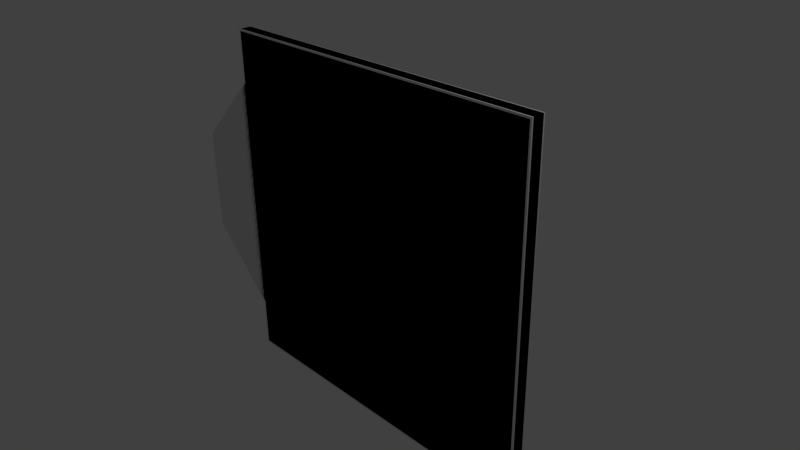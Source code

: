 # Source: w_D_5x5_Am.blend  (saved by Blender 2.69.0; exported with 4.5.12 LTS)
import bpy
from mathutils import Matrix  # noqa: F401  (used for matrix-valued properties, if any)

bpy.ops.wm.read_factory_settings(use_empty=True)
scene = bpy.context.scene
scene.name = 'Scene'

# ---- collections
col_collection_1 = bpy.data.collections.new('Collection 1'); scene.collection.children.link(col_collection_1)

# ---- materials (node trees are filled in below, after node groups)
mat_material_001 = bpy.data.materials.new('Material.001')
mat_material_001.alpha_threshold = 0.0
mat_material_001.use_transparent_shadow = False
mat_material_001.roughness = 0.5
mat_material_001.line_color = (0.0, 0.0, 0.0, 1.0)
mat_material = bpy.data.materials.new('Material')
mat_material.alpha_threshold = 0.0
mat_material.use_transparent_shadow = False
mat_material.roughness = 0.5
mat_material.line_color = (0.0, 0.0, 0.0, 1.0)

# ---- material node trees

# ---- world
world_world = bpy.data.worlds.new('World'); scene.world = world_world
world_world.color = (0.05088, 0.05088, 0.05088)
world_world.use_sun_shadow = False
world_world.sun_shadow_jitter_overblur = 0.0
world_world.cycles.sampling_method = 'MANUAL'
world_world.cycles.sample_map_resolution = 256

# ---- cameras
cam_camera = bpy.data.cameras.new('Camera')
cam_camera.clip_end = 100.0
cam_camera.lens = 35.0
cam_camera.sensor_width = 32.0
cam_camera.sensor_height = 18.0
cam_camera.ortho_scale = 7.314
cam_camera.dof.focus_distance = 0.0
cam_camera.dof.aperture_fstop = 128.0

# ---- lights
light_lamp = bpy.data.lights.new('Lamp', 'POINT')
light_lamp.transmission_factor = 0.0
light_lamp.cutoff_distance = 30.0
light_lamp.energy = 100.0
light_lamp.shadow_buffer_clip_start = 1.001
light_lamp.shadow_soft_size = 0.1
light_lamp.shadow_maximum_resolution = 0.006
light_lamp.use_absolute_resolution = True
light_lamp.cycles.use_multiple_importance_sampling = False

# ---- meshes
me_cube_002 = bpy.data.meshes.new('Cube.002')
me_cube_002.from_pydata([(-2.5, -0.1, -1.75), (-2.5, 0.1, -1.75), (-3.5, 0.1, -0.75), (-3.5, -0.09999, -0.75), (-2.5, -0.1, 1.75), (-2.5, 0.1, 1.75), (-3.5, -0.09999, 0.75), (-3.5, 0.1, 0.75)], [], [(6, 7, 2, 3), (0, 4, 6, 3), (4, 5, 7, 6), (5, 1, 2, 7), (1, 0, 3, 2), (0, 1, 5, 4)])
_uv = me_cube_002.uv_layers.new(name='UVMap')
_uv.uv.foreach_set('vector', [0.5225, 1.0, 0.5025, 1.0, 0.5025, 0.5, 0.5225, 0.5, 0.5, 0.5, 0.5, 0.0, 0.5, 0.0, 0.5, 0.5, 0.565, 0.5, 0.545, 0.5, 0.545, 0.5, 0.565, 0.5, 0.5, 0.5, 0.5025, 0.5, 0.5025, 0.5, 0.5, 0.5, 9.537e-08, 0.5, 0.0, 0.52, 0.0, 0.52, 9.537e-08, 0.5, 0.5, 0.5, 9.537e-08, 0.5, 0.5, 0.5, 0.565, 0.5])
_uv.active_render = True
_uv = me_cube_002.uv_layers.new(name='UVMap.001')
_uv.uv.foreach_set('vector', [0.5225, 1.0, 0.5025, 1.0, 0.5025, 0.5, 0.5225, 0.5, 0.5, 0.5, 0.5, 0.0, 0.5, 0.0, 0.5, 0.5, 0.565, 0.5, 0.545, 0.5, 0.545, 0.5, 0.565, 0.5, 0.5, 0.5, 0.5025, 0.5, 0.5025, 0.5, 0.5, 0.5, 9.537e-08, 0.5, 0.0, 0.52, 0.0, 0.52, 9.537e-08, 0.5, 0.5, 0.5, 9.537e-08, 0.5, 0.5, 0.5, 0.565, 0.5])
me_cube_002.materials.append(mat_material_001)
me_cube_002.use_remesh_preserve_volume = False
me_cube_002.use_remesh_preserve_attributes = False
me_cube_002.use_mirror_vertex_groups = False
me_cube_002.update()
me_cube_005 = bpy.data.meshes.new('Cube.005')
me_cube_005.from_pydata([(2.5, 0.1, -2.5), (2.5, -0.1, -2.5), (-2.5, -0.1, -2.5), (-2.5, 0.1, -2.5), (-2.5, -0.1, 2.5), (-2.5, 0.1, 2.5), (2.5, -0.1, 2.5), (2.5, 0.1, 2.5)], [], [(0, 1, 2, 3), (0, 7, 6, 1), (1, 6, 4, 2), (7, 5, 4, 6), (0, 3, 5, 7), (2, 4, 5, 3)])
_uv = me_cube_005.uv_layers.new(name='UVMap')
_uv.uv.foreach_set('vector', [0.5, 0.5, 0.5, 0.52, 0.0, 0.52, 9.537e-08, 0.5, 0.5, 0.5, 0.5, 0.25, 0.565, 0.75, 0.5425, 1.0, 0.5425, 1.0, 0.25, 1.073e-07, 0.5, 0.0, 0.5, 0.5, 0.545, 0.75, 0.545, 0.5, 0.565, 0.5, 0.565, 0.75, 1.0, 1.431e-07, 0.5025, 0.5, 0.5, 0.5, 0.5, 0.25, 0.5, 0.0, 0.545, 0.5, 0.5025, 0.5, 0.0, 0.52])
_uv.active_render = True
_uv = me_cube_005.uv_layers.new(name='UVMap.001')
_uv.uv.foreach_set('vector', [0.5, 0.5, 0.5, 0.52, 0.0, 0.52, 9.537e-08, 0.5, 0.5, 0.5, 0.5, 0.25, 0.565, 0.75, 0.5425, 1.0, 0.5425, 1.0, 0.25, 1.073e-07, 0.5, 0.0, 0.5, 0.5, 0.545, 0.75, 0.545, 0.5, 0.565, 0.5, 0.565, 0.75, 1.0, 1.431e-07, 0.5025, 0.5, 0.5, 0.5, 0.5, 0.25, 0.5, 0.0, 0.545, 0.5, 0.5025, 0.5, 0.0, 0.52])
me_cube_005.materials.append(mat_material_001)
me_cube_005.use_remesh_preserve_volume = False
me_cube_005.use_remesh_preserve_attributes = False
me_cube_005.use_mirror_vertex_groups = False
me_cube_005.update()
me_cube = bpy.data.meshes.new('Cube')
me_cube.from_pydata([(2.5, -0.08, 2.5), (2.5, 0.08, 2.5), (2.5, -0.08, -2.5), (2.5, 0.08, -2.5), (-2.475, -0.1, 2.475), (-2.475, -0.1, -2.475), (2.475, -0.1, -2.475), (2.475, -0.1, 2.475), (-2.5, 0.08, -2.5), (-2.5, -0.08, -2.5), (-2.5, 0.08, 2.5), (-2.5, -0.08, 2.5), (2.475, 0.1, 2.475), (2.475, 0.1, -2.475), (-2.475, 0.1, -2.475), (-2.475, 0.1, 2.475), (2.5, -0.08, 1.75), (2.5, 0.08, 1.75), (2.475, 0.1, 1.75), (-2.475, -0.1, 1.75), (-2.5, -0.08, 1.75), (2.475, -0.1, 1.75), (-2.5, 0.08, 1.75), (-2.475, 0.1, 1.75), (2.5, -0.08, -1.75), (2.5, 0.08, -1.75), (2.475, 0.1, -1.75), (2.475, -0.1, -1.75), (-2.5, 0.08, -1.75), (-2.475, 0.1, -1.75), (-2.475, -0.1, -1.75), (-2.5, -0.08, -1.75), (-3.475, -0.1, -0.75), (-3.475, -0.1, 0.75), (-3.5, -0.08, -0.75), (-3.5, -0.08, 0.75), (2.5, -0.08, 0.75), (2.5, -0.08, -0.75), (2.5, 0.08, 0.75), (2.5, 0.08, -0.75), (2.475, 0.1, 0.75), (2.475, 0.1, -0.75), (2.475, -0.1, 0.75), (2.475, -0.1, -0.75), (-3.5, 0.08, 0.75), (-3.5, 0.08, -0.75), (-3.475, 0.1, 0.75), (-3.475, 0.1, -0.75)], [], [(20, 19, 4, 11), (22, 10, 15, 23), (9, 2, 6, 5), (24, 2, 3, 25), (2, 9, 8, 3), (0, 1, 10, 11), (10, 1, 12, 15), (0, 11, 4, 7), (3, 8, 14, 13), (24, 27, 6, 2), (26, 13, 14, 29), (19, 21, 7, 4), (20, 11, 10, 22), (25, 3, 13, 26), (1, 17, 18, 12), (35, 20, 22, 44), (33, 42, 21, 19), (12, 18, 23, 15), (0, 7, 21, 16), (0, 16, 17, 1), (44, 22, 23, 46), (35, 33, 19, 20), (9, 5, 30, 31), (8, 28, 29, 14), (5, 6, 27, 30), (9, 31, 28, 8), (39, 25, 26, 41), (41, 26, 29, 47), (37, 43, 27, 24), (37, 24, 25, 39), (16, 36, 38, 17), (36, 37, 39, 38), (16, 21, 42, 36), (36, 42, 43, 37), (18, 40, 46, 23), (40, 41, 47, 46), (17, 38, 40, 18), (38, 39, 41, 40), (31, 30, 32, 34), (34, 32, 33, 35), (28, 45, 47, 29), (45, 44, 46, 47), (30, 27, 43, 32), (32, 43, 42, 33), (31, 34, 45, 28), (34, 35, 44, 45)])
_uv = me_cube.uv_layers.new(name='UVMap.001')
_uv.uv.foreach_set('vector', [0.5631, 0.1013, 0.5631, 0.1037, 0.4948, 0.1037, 0.4925, 0.1013, 0.07778, 0.4782, 0.007116, 0.4782, 0.009472, 0.4759, 0.07778, 0.4759, 0.9636, 0.1013, 0.9636, 0.5725, 0.9612, 0.5701, 0.9612, 0.1037, 0.9929, 0.8929, 0.9929, 0.9636, 0.9778, 0.9636, 0.9778, 0.8929, 0.9778, 0.4782, 0.9778, 0.007117, 0.9929, 0.007116, 0.9929, 0.4782, 0.4782, 0.5867, 0.4782, 0.6018, 0.007116, 0.6018, 0.007116, 0.5867, 0.007116, 0.4782, 0.007116, 0.007116, 0.009472, 0.009472, 0.009472, 0.4759, 0.4925, 0.5725, 0.4925, 0.1013, 0.4948, 0.1037, 0.4948, 0.5701, 0.4782, 0.007117, 0.4782, 0.4782, 0.4759, 0.4759, 0.4759, 0.009472, 0.8929, 0.5725, 0.8929, 0.5701, 0.9612, 0.5701, 0.9636, 0.5725, 0.4076, 0.009472, 0.4759, 0.009472, 0.4759, 0.4759, 0.4076, 0.4759, 0.5631, 0.1037, 0.5631, 0.5701, 0.4948, 0.5701, 0.4948, 0.1037, 0.5075, 0.8222, 0.5075, 0.8929, 0.4925, 0.8929, 0.4925, 0.8222, 0.4076, 0.007117, 0.4782, 0.007117, 0.4759, 0.009472, 0.4076, 0.009472, 0.007116, 0.007116, 0.07778, 0.007116, 0.07778, 0.009472, 0.009472, 0.009472, 0.5075, 0.728, 0.5075, 0.8222, 0.4925, 0.8222, 0.4925, 0.728, 0.6574, 0.009472, 0.6574, 0.5701, 0.5631, 0.5701, 0.5631, 0.1037, 0.009472, 0.009472, 0.07778, 0.009472, 0.07778, 0.4759, 0.009472, 0.4759, 0.4925, 0.5725, 0.4948, 0.5701, 0.5631, 0.5701, 0.5631, 0.5725, 0.9929, 0.4925, 0.9929, 0.5631, 0.9778, 0.5631, 0.9778, 0.4925, 0.172, 0.5725, 0.07778, 0.4782, 0.07778, 0.4759, 0.172, 0.5701, 0.6574, 0.007116, 0.6574, 0.009472, 0.5631, 0.1037, 0.5631, 0.1013, 0.9636, 0.1013, 0.9612, 0.1037, 0.8929, 0.1037, 0.8929, 0.1013, 0.4782, 0.4782, 0.4076, 0.4782, 0.4076, 0.4759, 0.4759, 0.4759, 0.9612, 0.1037, 0.9612, 0.5701, 0.8929, 0.5701, 0.8929, 0.1037, 0.5511, 0.6574, 0.5511, 0.5867, 0.5662, 0.5867, 0.5662, 0.6574, 0.3133, 0.007117, 0.4076, 0.007117, 0.4076, 0.009472, 0.3133, 0.009472, 0.3133, 0.009472, 0.4076, 0.009472, 0.4076, 0.4759, 0.3133, 0.5701, 0.7987, 0.5725, 0.7987, 0.5701, 0.8929, 0.5701, 0.8929, 0.5725, 0.9929, 0.7987, 0.9929, 0.8929, 0.9778, 0.8929, 0.9778, 0.7987, 0.9929, 0.5631, 0.9929, 0.6574, 0.9778, 0.6574, 0.9778, 0.5631, 0.9929, 0.6574, 0.9929, 0.7987, 0.9778, 0.7987, 0.9778, 0.6574, 0.5631, 0.5725, 0.5631, 0.5701, 0.6574, 0.5701, 0.6574, 0.5725, 0.6574, 0.5725, 0.6574, 0.5701, 0.7987, 0.5701, 0.7987, 0.5725, 0.07778, 0.009472, 0.172, 0.009472, 0.172, 0.5701, 0.07778, 0.4759, 0.172, 0.009472, 0.3133, 0.009472, 0.3133, 0.5701, 0.172, 0.5701, 0.07778, 0.007116, 0.172, 0.007116, 0.172, 0.009472, 0.07778, 0.009472, 0.172, 0.007116, 0.3133, 0.007117, 0.3133, 0.009472, 0.172, 0.009472, 0.8929, 0.1013, 0.8929, 0.1037, 0.7987, 0.009472, 0.7987, 0.007116, 0.7987, 0.007116, 0.7987, 0.009472, 0.6574, 0.009472, 0.6574, 0.007116, 0.4076, 0.4782, 0.3133, 0.5725, 0.3133, 0.5701, 0.4076, 0.4759, 0.3133, 0.5725, 0.172, 0.5725, 0.172, 0.5701, 0.3133, 0.5701, 0.8929, 0.1037, 0.8929, 0.5701, 0.7987, 0.5701, 0.7987, 0.009472, 0.7987, 0.009472, 0.7987, 0.5701, 0.6574, 0.5701, 0.6574, 0.009472, 0.5368, 0.5867, 0.5368, 0.6809, 0.5218, 0.6809, 0.5218, 0.5867, 0.5075, 0.5867, 0.5075, 0.728, 0.4925, 0.728, 0.4925, 0.5867])
_uv.active_render = True
_uv = me_cube.uv_layers.new(name='UV coord')
_uv.uv.foreach_set('vector', [0.5631, 0.1013, 0.5631, 0.1037, 0.4948, 0.1037, 0.4925, 0.1013, 0.07778, 0.4782, 0.007116, 0.4782, 0.009472, 0.4759, 0.07778, 0.4759, 0.9636, 0.1013, 0.9636, 0.5725, 0.9612, 0.5701, 0.9612, 0.1037, 0.9929, 0.8929, 0.9929, 0.9636, 0.9778, 0.9636, 0.9778, 0.8929, 0.9778, 0.4782, 0.9778, 0.007117, 0.9929, 0.007116, 0.9929, 0.4782, 0.4782, 0.5867, 0.4782, 0.6018, 0.007116, 0.6018, 0.007116, 0.5867, 0.007116, 0.4782, 0.007116, 0.007116, 0.009472, 0.009472, 0.009472, 0.4759, 0.4925, 0.5725, 0.4925, 0.1013, 0.4948, 0.1037, 0.4948, 0.5701, 0.4782, 0.007117, 0.4782, 0.4782, 0.4759, 0.4759, 0.4759, 0.009472, 0.8929, 0.5725, 0.8929, 0.5701, 0.9612, 0.5701, 0.9636, 0.5725, 0.4076, 0.009472, 0.4759, 0.009472, 0.4759, 0.4759, 0.4076, 0.4759, 0.5631, 0.1037, 0.5631, 0.5701, 0.4948, 0.5701, 0.4948, 0.1037, 0.5075, 0.8222, 0.5075, 0.8929, 0.4925, 0.8929, 0.4925, 0.8222, 0.4076, 0.007117, 0.4782, 0.007117, 0.4759, 0.009472, 0.4076, 0.009472, 0.007116, 0.007116, 0.07778, 0.007116, 0.07778, 0.009472, 0.009472, 0.009472, 0.5075, 0.728, 0.5075, 0.8222, 0.4925, 0.8222, 0.4925, 0.728, 0.6574, 0.009472, 0.6574, 0.5701, 0.5631, 0.5701, 0.5631, 0.1037, 0.009472, 0.009472, 0.07778, 0.009472, 0.07778, 0.4759, 0.009472, 0.4759, 0.4925, 0.5725, 0.4948, 0.5701, 0.5631, 0.5701, 0.5631, 0.5725, 0.9929, 0.4925, 0.9929, 0.5631, 0.9778, 0.5631, 0.9778, 0.4925, 0.172, 0.5725, 0.07778, 0.4782, 0.07778, 0.4759, 0.172, 0.5701, 0.6574, 0.007116, 0.6574, 0.009472, 0.5631, 0.1037, 0.5631, 0.1013, 0.9636, 0.1013, 0.9612, 0.1037, 0.8929, 0.1037, 0.8929, 0.1013, 0.4782, 0.4782, 0.4076, 0.4782, 0.4076, 0.4759, 0.4759, 0.4759, 0.9612, 0.1037, 0.9612, 0.5701, 0.8929, 0.5701, 0.8929, 0.1037, 0.5511, 0.6574, 0.5511, 0.5867, 0.5662, 0.5867, 0.5662, 0.6574, 0.3133, 0.007117, 0.4076, 0.007117, 0.4076, 0.009472, 0.3133, 0.009472, 0.3133, 0.009472, 0.4076, 0.009472, 0.4076, 0.4759, 0.3133, 0.5701, 0.7987, 0.5725, 0.7987, 0.5701, 0.8929, 0.5701, 0.8929, 0.5725, 0.9929, 0.7987, 0.9929, 0.8929, 0.9778, 0.8929, 0.9778, 0.7987, 0.9929, 0.5631, 0.9929, 0.6574, 0.9778, 0.6574, 0.9778, 0.5631, 0.9929, 0.6574, 0.9929, 0.7987, 0.9778, 0.7987, 0.9778, 0.6574, 0.5631, 0.5725, 0.5631, 0.5701, 0.6574, 0.5701, 0.6574, 0.5725, 0.6574, 0.5725, 0.6574, 0.5701, 0.7987, 0.5701, 0.7987, 0.5725, 0.07778, 0.009472, 0.172, 0.009472, 0.172, 0.5701, 0.07778, 0.4759, 0.172, 0.009472, 0.3133, 0.009472, 0.3133, 0.5701, 0.172, 0.5701, 0.07778, 0.007116, 0.172, 0.007116, 0.172, 0.009472, 0.07778, 0.009472, 0.172, 0.007116, 0.3133, 0.007117, 0.3133, 0.009472, 0.172, 0.009472, 0.8929, 0.1013, 0.8929, 0.1037, 0.7987, 0.009472, 0.7987, 0.007116, 0.7987, 0.007116, 0.7987, 0.009472, 0.6574, 0.009472, 0.6574, 0.007116, 0.4076, 0.4782, 0.3133, 0.5725, 0.3133, 0.5701, 0.4076, 0.4759, 0.3133, 0.5725, 0.172, 0.5725, 0.172, 0.5701, 0.3133, 0.5701, 0.8929, 0.1037, 0.8929, 0.5701, 0.7987, 0.5701, 0.7987, 0.009472, 0.7987, 0.009472, 0.7987, 0.5701, 0.6574, 0.5701, 0.6574, 0.009472, 0.5368, 0.5867, 0.5368, 0.6809, 0.5218, 0.6809, 0.5218, 0.5867, 0.5075, 0.5867, 0.5075, 0.728, 0.4925, 0.728, 0.4925, 0.5867])
me_cube.materials.append(mat_material)
me_cube.use_remesh_preserve_volume = False
me_cube.use_remesh_preserve_attributes = False
me_cube.use_mirror_vertex_groups = False
me_cube.update()

# ---- objects
ob_ucx_w_d_5x5_am_001 = bpy.data.objects.new('UCX_w_D_5x5_Am_001', me_cube_002)
ob_ucx_w_d_5x5_am = bpy.data.objects.new('UCX_w_D_5x5_Am', me_cube_005)
ob_w_d_5x5_am = bpy.data.objects.new('w_D_5x5_Am', me_cube)
ob_lamp = bpy.data.objects.new('Lamp', light_lamp)
ob_camera = bpy.data.objects.new('Camera', cam_camera)

# ---- transforms, parenting, visibility, modifiers, constraints
ob_ucx_w_d_5x5_am_001.location = (0.0, 0.0, 0.0)
ob_ucx_w_d_5x5_am_001.lock_rotations_4d = False
ob_ucx_w_d_5x5_am_001.empty_display_type = 'ARROWS'
ob_ucx_w_d_5x5_am_001.hide_viewport = True
ob_ucx_w_d_5x5_am_001.lineart.crease_threshold = 0.0
ob_ucx_w_d_5x5_am.location = (0.0, 0.0, 0.0)
ob_ucx_w_d_5x5_am.lock_rotations_4d = False
ob_ucx_w_d_5x5_am.empty_display_type = 'ARROWS'
ob_ucx_w_d_5x5_am.hide_viewport = True
ob_ucx_w_d_5x5_am.lineart.crease_threshold = 0.0
ob_w_d_5x5_am.location = (0.0, 0.0, 0.0)
ob_w_d_5x5_am.lock_rotations_4d = False
ob_w_d_5x5_am.empty_display_type = 'ARROWS'
ob_w_d_5x5_am.lineart.crease_threshold = 0.0
ob_lamp.location = (4.076, 1.005, 5.904)
ob_lamp.rotation_euler = (0.6503, 0.05522, 1.866)
ob_lamp.lock_rotations_4d = False
ob_lamp.empty_display_type = 'ARROWS'
ob_lamp.color = (0.0, 0.0, 0.0, 0.0)
ob_lamp.hide_viewport = True
ob_lamp.lineart.crease_threshold = 0.0
ob_camera.location = (7.481, -6.508, 5.344)
ob_camera.rotation_euler = (1.109, 0.01082, 0.8149)
ob_camera.lock_rotations_4d = False
ob_camera.empty_display_type = 'ARROWS'
ob_camera.color = (0.0, 0.0, 0.0, 0.0)
ob_camera.hide_viewport = True
ob_camera.display_type = 'WIRE'
ob_camera.lineart.crease_threshold = 0.0

# ---- collection membership
col_collection_1.objects.link(ob_ucx_w_d_5x5_am_001)
col_collection_1.objects.link(ob_ucx_w_d_5x5_am)
col_collection_1.objects.link(ob_w_d_5x5_am)
col_collection_1.objects.link(ob_lamp)
col_collection_1.objects.link(ob_camera)

# ---- scene / render settings (as saved in the file)
scene.camera = ob_camera
scene.frame_start = 1; scene.frame_end = 250; scene.frame_set(0)
scene.render.engine = 'BLENDER_EEVEE_NEXT'
scene.render.image_settings.compression = 90
scene.render.resolution_percentage = 50
scene.render.dither_intensity = 0.0
scene.cycles.use_denoising = False
scene.cycles.samples = 10
scene.cycles.sampling_pattern = 'TABULATED_SOBOL'
scene.cycles.light_sampling_threshold = 0.0
scene.cycles.use_adaptive_sampling = False
scene.cycles.use_light_tree = False
scene.cycles.blur_glossy = 0.0
scene.cycles.volume_bounces = 1
scene.cycles.pixel_filter_type = 'GAUSSIAN'
scene.cycles.sample_clamp_indirect = 0.0
scene.view_settings.view_transform = 'Standard'
bpy.context.view_layer.update()
